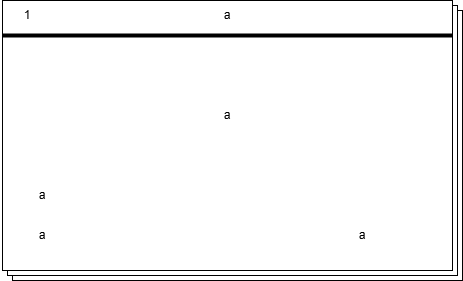

The diagram above was exported from draw.io. Its source (the exported page's mxGraphModel, read from the mxfile embedded in the PNG):
<mxGraphModel dx="1131" dy="594" grid="1" gridSize="10" guides="1" tooltips="1" connect="1" arrows="1" fold="1" page="1" pageScale="1" pageWidth="827" pageHeight="1169" math="0" shadow="0">
  <root>
    <mxCell id="0" />
    <mxCell id="1" parent="0" />
    <mxCell id="wgTy8xsi1RIJN52i3a__-4" connectable="0" parent="1" style="group" value="" vertex="1">
      <mxGeometry height="280" width="460" x="184" y="90" as="geometry" />
    </mxCell>
    <mxCell id="wgTy8xsi1RIJN52i3a__-2" parent="wgTy8xsi1RIJN52i3a__-4" style="verticalLabelPosition=bottom;verticalAlign=top;html=1;shape=mxgraph.basic.layered_rect;dx=10;outlineConnect=0;whiteSpace=wrap;" value="" vertex="1">
      <mxGeometry height="280" width="460" as="geometry" />
    </mxCell>
    <mxCell id="wgTy8xsi1RIJN52i3a__-3" parent="wgTy8xsi1RIJN52i3a__-4" style="line;strokeWidth=4;html=1;perimeter=backbonePerimeter;points=[];outlineConnect=0;" value="" vertex="1">
      <mxGeometry height="10" width="450" y="30" as="geometry" />
    </mxCell>
    <mxCell id="wgTy8xsi1RIJN52i3a__-6" collapsed="1" parent="wgTy8xsi1RIJN52i3a__-4" style="text;html=1;whiteSpace=wrap;strokeColor=none;fillColor=none;align=center;verticalAlign=middle;rounded=0;container=1;" value="1" vertex="1">
      <mxGeometry height="30" width="50" as="geometry">
        <mxRectangle height="30" width="60" as="alternateBounds" />
      </mxGeometry>
    </mxCell>
    <mxCell id="wgTy8xsi1RIJN52i3a__-7" parent="wgTy8xsi1RIJN52i3a__-4" style="text;html=1;whiteSpace=wrap;strokeColor=none;fillColor=none;align=center;verticalAlign=middle;rounded=0;container=1;" value="a" vertex="1">
      <mxGeometry height="30" width="310" x="70" as="geometry" />
    </mxCell>
    <mxCell id="wgTy8xsi1RIJN52i3a__-10" parent="wgTy8xsi1RIJN52i3a__-4" style="text;html=1;whiteSpace=wrap;strokeColor=none;fillColor=none;align=center;verticalAlign=middle;rounded=0;container=1;" value="a" vertex="1">
      <mxGeometry height="130" width="430" x="10" y="50" as="geometry" />
    </mxCell>
    <mxCell id="wgTy8xsi1RIJN52i3a__-11" parent="wgTy8xsi1RIJN52i3a__-4" style="text;html=1;whiteSpace=wrap;strokeColor=none;fillColor=none;align=center;verticalAlign=middle;rounded=0;container=1;" value="a" vertex="1">
      <mxGeometry height="30" width="60" x="10" y="180" as="geometry" />
    </mxCell>
    <mxCell id="wgTy8xsi1RIJN52i3a__-12" parent="wgTy8xsi1RIJN52i3a__-4" style="text;html=1;whiteSpace=wrap;strokeColor=none;fillColor=none;align=center;verticalAlign=middle;rounded=0;container=1;" value="a" vertex="1">
      <mxGeometry height="30" width="60" x="10" y="220" as="geometry" />
    </mxCell>
    <mxCell id="wgTy8xsi1RIJN52i3a__-13" parent="wgTy8xsi1RIJN52i3a__-4" style="text;html=1;whiteSpace=wrap;strokeColor=none;fillColor=none;align=center;verticalAlign=middle;rounded=0;container=1;" value="a" vertex="1">
      <mxGeometry height="30" width="60" x="330" y="220" as="geometry" />
    </mxCell>
  </root>
</mxGraphModel>